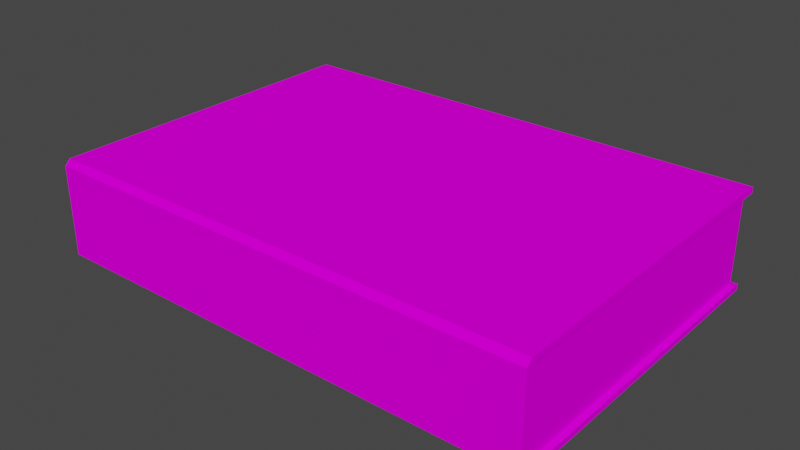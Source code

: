 # Source: Book.blend  (saved by Blender 2.83.18; exported with 4.5.12 LTS)
import bpy
from mathutils import Matrix  # noqa: F401  (used for matrix-valued properties, if any)

bpy.ops.wm.read_factory_settings(use_empty=True)
scene = bpy.context.scene
scene.name = 'Scene'

# ---- collections
col_collection = bpy.data.collections.new('Collection'); scene.collection.children.link(col_collection)

# ---- images (referenced by path relative to the original .blend; pixels are not part of the script)
import os
ASSET_DIR = os.environ.get("B2B_ASSET_DIR", "")  # directory of the original .blend (textures are referenced by path, not embedded)
HERE = os.path.dirname(os.path.abspath(__file__))  # packed textures are extracted next to this script under _unpacked/

def load_image(name, relpath, width, height, colorspace="sRGB"):
    """Load a texture the original file referenced (path relative to the .blend, or extracted next to this script)."""
    p = next((c for c in (os.path.join(HERE, relpath), os.path.join(ASSET_DIR, relpath)) if relpath and os.path.exists(c)), "")
    if p:
        img = bpy.data.images.load(p, check_existing=True)
        img.name = name
    else:  # same state as the original file: an image datablock whose file is absent (Cycles renders it pink)
        img = bpy.data.images.new(name, width, height)
        img.source = "FILE"
        img.filepath = "//" + (relpath or name)
    img.colorspace_settings.name = colorspace
    return img
img_books1_jpg = load_image('books1.jpg', 'books1.jpg', 1024, 1024, 'sRGB')

# ---- materials (node trees are filled in below, after node groups)
mat_material = bpy.data.materials.new('Material')
mat_material.alpha_threshold = 0.0
mat_material.use_transparent_shadow = False
mat_material.line_color = (0.0, 0.0, 0.0, 1.0)

# ---- material node trees
mat_material.use_nodes = True; mat_material.node_tree.nodes.clear()
_N = mat_material.node_tree.nodes; _L = mat_material.node_tree.links
n0 = _N.new('ShaderNodeOutputMaterial'); n0.name = 'Material Output'; n0.location = (148, 294)
n1 = _N.new('ShaderNodeBsdfPrincipled'); n1.name = 'Principled BSDF'; n1.location = (-142, 294)
n1.distribution = 'GGX'
n1.subsurface_method = 'BURLEY'
n1.inputs[2].default_value = 0.9591
n1.inputs[3].default_value = 1.45
n1.inputs[13].default_value = 0.0
n1.inputs[27].default_value = (0.0, 0.0, 0.0, 1.0)
n1.inputs[28].default_value = 1.0
n2 = _N.new('ShaderNodeTexImage'); n2.name = 'Image Texture'; n2.location = (-432, 274)
n2.image = img_books1_jpg
_L.new(n1.outputs[0], n0.inputs[0])
_L.new(n2.outputs[0], n1.inputs[0])
n0.is_active_output = True

# ---- world
world_world = bpy.data.worlds.new('World'); scene.world = world_world
world_world.use_nodes = True; world_world.node_tree.nodes.clear()
_N = world_world.node_tree.nodes; _L = world_world.node_tree.links
n0 = _N.new('ShaderNodeOutputWorld'); n0.name = 'World Output'; n0.location = (300, 300)
n1 = _N.new('ShaderNodeBackground'); n1.name = 'Background'; n1.location = (10, 300)
n1.inputs[0].default_value = (0.05088, 0.05088, 0.05088, 1.0)
_L.new(n1.outputs[0], n0.inputs[0])
n0.is_active_output = True
world_world.color = (0.05088, 0.05088, 0.05088)
world_world.use_sun_shadow = False
world_world.sun_shadow_jitter_overblur = 0.0

# ---- meshes
me_cube = bpy.data.meshes.new('Cube')
me_cube.from_pydata([(0.128, 0.1154, 0.02609), (0.128, 0.1154, -0.02306), (-0.128, 0.1154, 0.02609), (-0.128, 0.1154, -0.02306), (0.128, -0.0564, 0.02306), (0.128, -0.05753, 0.02193), (0.128, -0.05753, -0.02193), (0.128, -0.0564, -0.02306), (-0.128, -0.05753, 0.02193), (-0.128, -0.0564, 0.02306), (-0.128, -0.0564, -0.02306), (-0.128, -0.05753, -0.02193), (0.128, 0.1154, -0.02609), (-0.128, 0.1154, -0.02609), (-0.128, 0.1154, 0.02306), (0.128, 0.1154, 0.02306), (0.128, -0.06055, 0.02318), (0.128, -0.05765, 0.02609), (-0.128, -0.05765, 0.02609), (-0.128, -0.06055, 0.02318), (-0.128, -0.06055, -0.02318), (-0.128, -0.05765, -0.02609), (0.128, -0.05765, -0.02609), (0.128, -0.06055, -0.02318), (0.1254, 0.113, 0.0226), (0.1254, 0.113, -0.0226), (-0.1254, 0.113, 0.0226), (-0.1254, 0.113, -0.0226), (0.1254, -0.05636, 0.02149), (0.1254, -0.05525, 0.0226), (-0.1254, -0.05525, 0.0226), (-0.1254, -0.05636, 0.02149), (-0.1254, -0.05636, -0.02149), (-0.1254, -0.05525, -0.0226), (0.1254, -0.05525, -0.0226), (0.1254, -0.05636, -0.02149)], [], [(13, 12, 22, 21), (0, 2, 18, 17), (10, 11, 32, 33), (23, 16, 19, 20), (15, 4, 29, 24), (17, 18, 19, 16), (21, 22, 23, 20), (1, 3, 27, 25), (3, 1, 12, 13), (15, 14, 2, 0), (5, 4, 17, 16), (9, 8, 19, 18), (11, 10, 21, 20), (7, 6, 23, 22), (1, 7, 22, 12), (4, 15, 0, 17), (6, 5, 16, 23), (8, 11, 20, 19), (14, 9, 18, 2), (10, 3, 13, 21), (33, 32, 31, 30, 26, 27), (27, 26, 24, 25), (25, 24, 29, 28, 35, 34), (3, 10, 33, 27), (14, 15, 24, 26), (5, 6, 35, 28), (6, 7, 34, 35), (4, 5, 28, 29), (11, 8, 31, 32), (7, 1, 25, 34), (8, 9, 30, 31), (9, 14, 26, 30)])
_uv = me_cube.uv_layers.new(name='UVMap')
_uv.uv.foreach_set('vector', [0.7686, 0.1602, 0.7686, 0.1058, 0.6854, 0.1058, 0.6854, 0.1602, 0.6992, 0.2511, 0.6992, 0.31, 0.6091, 0.31, 0.6091, 0.2511, 0.2026, 0.9399, 0.2092, 0.9399, 0.2118, 0.9332, 0.2053, 0.9332, 0.5038, 0.0332, 0.7764, 0.0332, 0.7764, 0.6979, 0.5038, 0.6979, 1.017, 0.2752, 0.007387, 0.2752, 0.01414, 0.2819, 1.003, 0.2819, 0.5222, 0.03556, 0.5222, 0.7003, 0.5052, 0.7003, 0.5052, 0.03556, 0.7798, 0.6967, 0.7798, 0.03202, 0.7627, 0.03202, 0.7627, 0.6967, 0.7755, 0.1548, 0.7755, 0.8195, 0.7618, 0.8128, 0.7618, 0.1615, 0.7781, 0.816, 0.7781, 0.1513, 0.7603, 0.1513, 0.7603, 0.816, 0.7668, 0.3169, 0.7668, 0.5865, 0.774, 0.5865, 0.774, 0.3169, 0.4671, 0.7567, 0.4737, 0.7537, 0.4915, 0.757, 0.4744, 0.7645, 0.4737, 0.7537, 0.4671, 0.7567, 0.4744, 0.7645, 0.4915, 0.757, 0.2092, 0.7567, 0.2026, 0.7537, 0.1848, 0.757, 0.2019, 0.7645, 0.5818, 0.8287, 0.5884, 0.8316, 0.5811, 0.8395, 0.564, 0.8319, 0.6205, 0.4101, 0.7411, 0.4031, 0.7421, 0.4148, 0.6205, 0.4219, 0.749, 0.5469, 0.749, 0.332, 0.7668, 0.332, 0.7668, 0.5485, 0.5485, 0.8213, 0.7706, 0.8213, 0.777, 0.828, 0.5422, 0.828, 0.7599, 0.6847, 0.5842, 0.6847, 0.5792, 0.6901, 0.7649, 0.6901, 0.4737, 0.3076, 0.4737, 0.7537, 0.4915, 0.757, 0.4915, 0.3076, 0.2026, 0.7537, 0.2026, 0.3076, 0.1848, 0.3076, 0.1848, 0.757, 0.5416, 0.8853, 0.5454, 0.8855, 0.6948, 0.8855, 0.6987, 0.8853, 0.6987, 0.8527, 0.5416, 0.8527, 0.5364, 0.882, 0.6982, 0.882, 0.6982, 0.8523, 0.5364, 0.8523, 0.5554, 0.8508, 0.682, 0.8508, 0.682, 0.8853, 0.6789, 0.8855, 0.5585, 0.8855, 0.5554, 0.8853, 0.7692, 0.4447, 0.7799, 0.8499, 0.7737, 0.8472, 0.7633, 0.4503, 1.017, 0.9399, 1.017, 0.2752, 1.003, 0.2819, 1.003, 0.9332, 0.7706, 0.4066, 0.5485, 0.4066, 0.5508, 0.4124, 0.7684, 0.4124, 0.5884, 0.3502, 0.5818, 0.3502, 0.5845, 0.3569, 0.5911, 0.3569, 0.4737, 0.2752, 0.4671, 0.2752, 0.4645, 0.2819, 0.471, 0.2819, 0.2092, 0.9399, 0.4671, 0.9399, 0.4645, 0.9332, 0.2118, 0.9332, 0.5467, 0.2649, 0.7619, 0.2649, 0.759, 0.2663, 0.5481, 0.2663, 0.4671, 0.9399, 0.4737, 0.9399, 0.471, 0.9332, 0.4645, 0.9332, 0.007387, 0.9399, 1.017, 0.9399, 1.003, 0.9332, 0.01414, 0.9332])
me_cube.materials.append(mat_material)
me_cube.use_remesh_preserve_volume = False
me_cube.use_remesh_preserve_attributes = False
me_cube.use_mirror_vertex_groups = False
me_cube.update()

# ---- objects
ob_cube = bpy.data.objects.new('Cube', me_cube)

# ---- transforms, parenting, visibility, modifiers, constraints
ob_cube.location = (-6.043e-08, 6.209e-10, -1.035e-10)
ob_cube.lock_rotations_4d = False
ob_cube.empty_display_type = 'ARROWS'
ob_cube.lineart.crease_threshold = 0.0

# ---- collection membership
col_collection.objects.link(ob_cube)

# ---- scene / render settings (as saved in the file)
scene.frame_start = 1; scene.frame_end = 250; scene.frame_set(1)
scene.render.engine = 'BLENDER_EEVEE_NEXT'
scene.cycles.use_denoising = False
scene.cycles.samples = 128
scene.cycles.sampling_pattern = 'TABULATED_SOBOL'
scene.cycles.use_adaptive_sampling = False
scene.cycles.use_light_tree = False
scene.view_settings.view_transform = 'Filmic'
bpy.context.view_layer.update()

# ---- added for rendering (the .blend has no active camera and no usable light): camera, sun
cam_auto = bpy.data.cameras.new('AutoCamera')
cam_auto.lens = 50.0
cam_auto.sensor_width = 36.0
cam_auto.clip_end = 1000.0
ob_auto_camera = bpy.data.objects.new('AutoCamera', cam_auto)
scene.collection.objects.link(ob_auto_camera)
ob_auto_camera.location = (0.29136, -0.322231, 0.233088)
ob_auto_camera.rotation_euler = (1.09748, -7.21219e-08, 0.694738)
scene.camera = ob_auto_camera
light_auto_sun = bpy.data.lights.new('AutoSun', 'SUN')
light_auto_sun.energy = 3.0
light_auto_sun.angle = 0.0523599
ob_auto_sun = bpy.data.objects.new('AutoSun', light_auto_sun)
scene.collection.objects.link(ob_auto_sun)
ob_auto_sun.rotation_euler = (0.872665, 0.174533, 0.523599)
bpy.context.view_layer.update()
